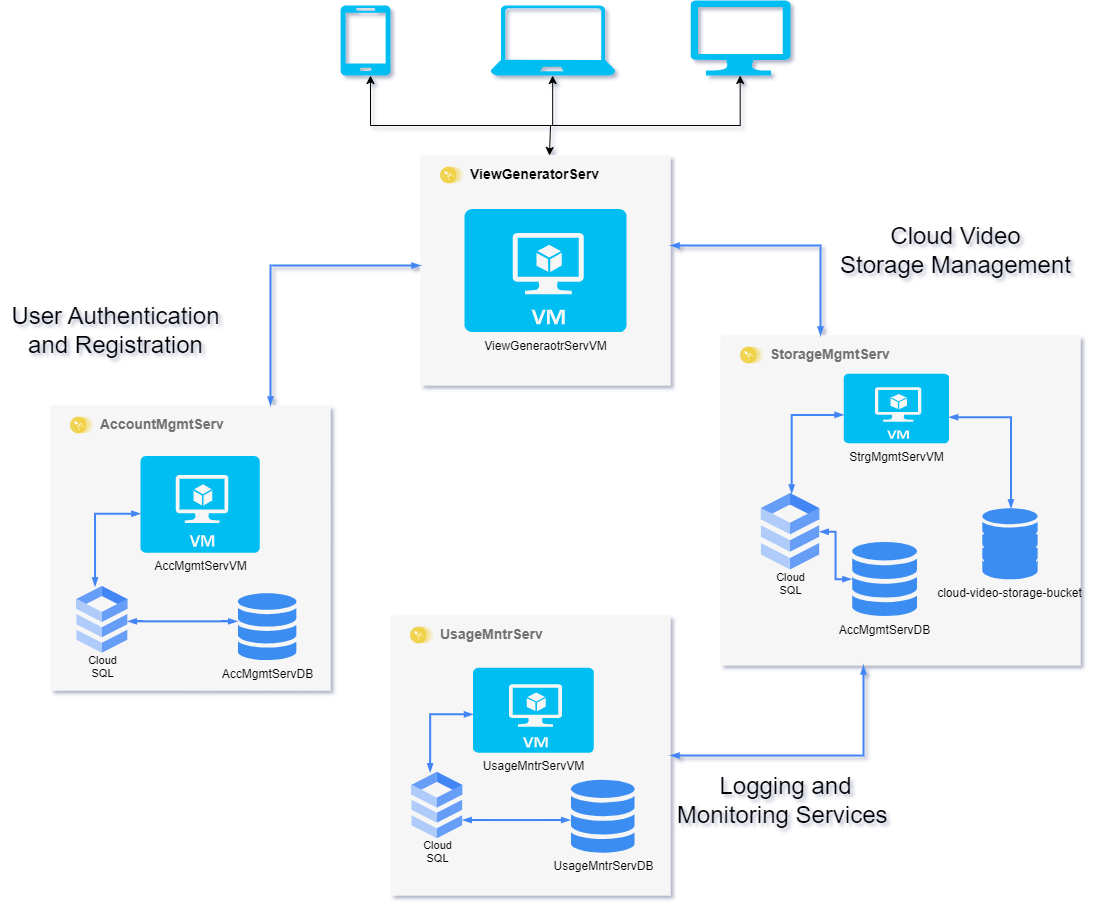

The diagram above was exported from draw.io. Its source (the exported page's mxGraphModel, read from the mxfile embedded in the PNG):
<mxGraphModel dx="619" dy="1233" grid="1" gridSize="10" guides="1" tooltips="1" connect="0" arrows="0" fold="1" page="1" pageScale="1" pageWidth="1169" pageHeight="827" background="none" math="0" shadow="0">
  <root>
    <mxCell id="0" />
    <mxCell id="1" parent="0" />
    <mxCell id="Y4Y3rdaOCfRSrW3YKqUJ-39" value="&lt;b&gt;UsageMntrServ&lt;/b&gt;" style="fillColor=#F6F6F6;strokeColor=none;shadow=0;gradientColor=none;fontSize=14;align=left;spacing=10;fontColor=#717171;9E9E9E;verticalAlign=top;spacingTop=-4;fontStyle=0;spacingLeft=40;html=1;" vertex="1" parent="1">
      <mxGeometry x="460" y="510" width="280" height="280" as="geometry" />
    </mxCell>
    <mxCell id="Y4Y3rdaOCfRSrW3YKqUJ-40" value="" style="shape=image;fillColor=#F6F6F6;strokeColor=none;shadow=0;gradientColor=none;labelBackgroundColor=default;verticalAlign=top;verticalLabelPosition=bottom;aspect=fixed;perimeter=ellipsePerimeter;html=1;dashed=0;fontColor=#4277BB;spacingTop=3;image=img/lib/ibm/applications/microservice.svg;" vertex="1" parent="Y4Y3rdaOCfRSrW3YKqUJ-39">
      <mxGeometry width="23" height="20" relative="1" as="geometry">
        <mxPoint x="20" y="10" as="offset" />
      </mxGeometry>
    </mxCell>
    <mxCell id="Y4Y3rdaOCfRSrW3YKqUJ-45" value="" style="edgeStyle=orthogonalEdgeStyle;fontSize=12;html=1;endArrow=blockThin;endFill=1;rounded=0;strokeWidth=2;endSize=4;startSize=4;dashed=0;strokeColor=#4284F3;startArrow=blockThin;startFill=1;" edge="1" parent="Y4Y3rdaOCfRSrW3YKqUJ-39" source="Y4Y3rdaOCfRSrW3YKqUJ-46" target="Y4Y3rdaOCfRSrW3YKqUJ-50">
      <mxGeometry width="100" relative="1" as="geometry">
        <mxPoint x="132.01401709401722" y="132.27924984875978" as="sourcePoint" />
        <mxPoint x="180.03078858248674" y="132.27924984875978" as="targetPoint" />
        <Array as="points">
          <mxPoint x="147.85240093240094" y="204.57827715355805" />
          <mxPoint x="147.85240093240094" y="204.57827715355805" />
        </Array>
      </mxGeometry>
    </mxCell>
    <mxCell id="Y4Y3rdaOCfRSrW3YKqUJ-46" value="Cloud&#10;SQL" style="sketch=0;html=1;verticalAlign=top;labelPosition=center;verticalLabelPosition=bottom;align=center;spacingTop=-6;fontSize=11;fontStyle=0;fontColor=#000000;shape=image;aspect=fixed;imageAspect=0;image=data:image/svg+xml,(base64 omitted: 1016 chars);" vertex="1" parent="Y4Y3rdaOCfRSrW3YKqUJ-39">
      <mxGeometry x="21.538461538461537" y="156.79999999999998" width="50.62587405147321" height="66.44471059519641" as="geometry" />
    </mxCell>
    <mxCell id="Y4Y3rdaOCfRSrW3YKqUJ-48" value="UsageMntrServVM" style="verticalLabelPosition=bottom;html=1;verticalAlign=top;align=center;strokeColor=none;fillColor=#00BEF2;shape=mxgraph.azure.virtual_machine;fontColor=#000000;" vertex="1" parent="Y4Y3rdaOCfRSrW3YKqUJ-39">
      <mxGeometry x="82.50666666666666" y="52.266666666666666" width="120.82358974358972" height="84.9856" as="geometry" />
    </mxCell>
    <mxCell id="Y4Y3rdaOCfRSrW3YKqUJ-50" value="UsageMntrServDB" style="sketch=0;html=1;aspect=fixed;strokeColor=none;shadow=0;fillColor=#3B8DF1;verticalAlign=top;labelPosition=center;verticalLabelPosition=bottom;shape=mxgraph.gcp2.cloud_monitoring;fontColor=#000000;" vertex="1" parent="Y4Y3rdaOCfRSrW3YKqUJ-39">
      <mxGeometry x="179.67384615384617" y="164.26666666666668" width="65.90598860763926" height="73.23120836052657" as="geometry" />
    </mxCell>
    <mxCell id="Y4Y3rdaOCfRSrW3YKqUJ-51" value="" style="edgeStyle=orthogonalEdgeStyle;fontSize=12;html=1;endArrow=blockThin;endFill=1;rounded=0;strokeWidth=2;endSize=4;startSize=4;dashed=0;strokeColor=#4284F3;startArrow=blockThin;startFill=1;" edge="1" parent="Y4Y3rdaOCfRSrW3YKqUJ-39" source="Y4Y3rdaOCfRSrW3YKqUJ-46" target="Y4Y3rdaOCfRSrW3YKqUJ-48">
      <mxGeometry width="100" relative="1" as="geometry">
        <mxPoint x="63.852400932400926" y="210.87041198501873" as="sourcePoint" />
        <mxPoint x="224.21603729603729" y="210.87041198501873" as="targetPoint" />
        <Array as="points">
          <mxPoint x="39.67058275058276" y="98.87041198501872" />
        </Array>
      </mxGeometry>
    </mxCell>
    <mxCell id="Y4Y3rdaOCfRSrW3YKqUJ-52" value="&lt;b&gt;AccountMgmtServ&lt;/b&gt;" style="fillColor=#F6F6F6;strokeColor=none;shadow=0;gradientColor=none;fontSize=14;align=left;spacing=10;fontColor=#717171;9E9E9E;verticalAlign=top;spacingTop=-4;fontStyle=0;spacingLeft=40;html=1;" vertex="1" parent="1">
      <mxGeometry x="120" y="300" width="280" height="285" as="geometry" />
    </mxCell>
    <mxCell id="Y4Y3rdaOCfRSrW3YKqUJ-53" value="" style="shape=image;fillColor=#F6F6F6;strokeColor=none;shadow=0;gradientColor=none;labelBackgroundColor=default;verticalAlign=top;verticalLabelPosition=bottom;aspect=fixed;perimeter=ellipsePerimeter;html=1;dashed=0;fontColor=#4277BB;spacingTop=3;image=img/lib/ibm/applications/microservice.svg;" vertex="1" parent="Y4Y3rdaOCfRSrW3YKqUJ-52">
      <mxGeometry width="23" height="20" relative="1" as="geometry">
        <mxPoint x="20" y="10" as="offset" />
      </mxGeometry>
    </mxCell>
    <mxCell id="Y4Y3rdaOCfRSrW3YKqUJ-54" value="" style="edgeStyle=orthogonalEdgeStyle;fontSize=12;html=1;endArrow=blockThin;endFill=1;rounded=0;strokeWidth=2;endSize=4;startSize=4;dashed=0;strokeColor=#4284F3;startArrow=blockThin;startFill=1;" edge="1" parent="Y4Y3rdaOCfRSrW3YKqUJ-52" source="Y4Y3rdaOCfRSrW3YKqUJ-55" target="Y4Y3rdaOCfRSrW3YKqUJ-57">
      <mxGeometry width="100" relative="1" as="geometry">
        <mxPoint x="136.88888888888897" y="142.24137931034477" as="sourcePoint" />
        <mxPoint x="184.90566037735846" y="142.24137931034477" as="targetPoint" />
        <Array as="points">
          <mxPoint x="152.72727272727272" y="215.8314606741573" />
          <mxPoint x="152.72727272727272" y="215.8314606741573" />
        </Array>
      </mxGeometry>
    </mxCell>
    <mxCell id="Y4Y3rdaOCfRSrW3YKqUJ-55" value="Cloud&#10;SQL" style="sketch=0;html=1;verticalAlign=top;labelPosition=center;verticalLabelPosition=bottom;align=center;spacingTop=-6;fontSize=11;fontStyle=0;fontColor=#000000;shape=image;aspect=fixed;imageAspect=0;image=data:image/svg+xml,(base64 omitted: 1016 chars);" vertex="1" parent="Y4Y3rdaOCfRSrW3YKqUJ-52">
      <mxGeometry x="26.41679012345679" y="180.92810126582276" width="50.893577121425224" height="66.79043600562588" as="geometry" />
    </mxCell>
    <mxCell id="Y4Y3rdaOCfRSrW3YKqUJ-56" value="AccMgmtServVM" style="verticalLabelPosition=bottom;html=1;verticalAlign=top;align=center;strokeColor=none;fillColor=#00BEF2;shape=mxgraph.azure.virtual_machine;fontColor=#000000;" vertex="1" parent="Y4Y3rdaOCfRSrW3YKqUJ-52">
      <mxGeometry x="89.87654320987654" y="50.506329113924046" width="119.41827160493825" height="96.79898734177215" as="geometry" />
    </mxCell>
    <mxCell id="Y4Y3rdaOCfRSrW3YKqUJ-57" value="AccMgmtServDB" style="sketch=0;html=1;aspect=fixed;strokeColor=none;shadow=0;fillColor=#3B8DF1;verticalAlign=top;labelPosition=center;verticalLabelPosition=bottom;shape=mxgraph.gcp2.cloud_monitoring;fontColor=#000000;" vertex="1" parent="Y4Y3rdaOCfRSrW3YKqUJ-52">
      <mxGeometry x="186.66666666666666" y="187.59493670886076" width="60.555086732301916" height="67.28926394749179" as="geometry" />
    </mxCell>
    <mxCell id="Y4Y3rdaOCfRSrW3YKqUJ-58" value="" style="edgeStyle=orthogonalEdgeStyle;fontSize=12;html=1;endArrow=blockThin;endFill=1;rounded=0;strokeWidth=2;endSize=4;startSize=4;dashed=0;strokeColor=#4284F3;startArrow=blockThin;startFill=1;" edge="1" parent="Y4Y3rdaOCfRSrW3YKqUJ-52" source="Y4Y3rdaOCfRSrW3YKqUJ-55" target="Y4Y3rdaOCfRSrW3YKqUJ-56">
      <mxGeometry width="100" relative="1" as="geometry">
        <mxPoint x="68.72727272727272" y="222.23595505617976" as="sourcePoint" />
        <mxPoint x="229.0909090909091" y="222.23595505617976" as="targetPoint" />
        <Array as="points">
          <mxPoint x="44.54545454545454" y="108.23595505617978" />
        </Array>
      </mxGeometry>
    </mxCell>
    <mxCell id="Y4Y3rdaOCfRSrW3YKqUJ-59" value="&lt;b&gt;ViewGeneratorServ&lt;/b&gt;" style="fillColor=#F6F6F6;strokeColor=none;shadow=0;gradientColor=none;fontSize=14;align=left;spacing=10;fontColor=#000000;9E9E9E;verticalAlign=top;spacingTop=-4;fontStyle=0;spacingLeft=40;html=1;" vertex="1" parent="1">
      <mxGeometry x="490" y="50" width="250" height="230" as="geometry" />
    </mxCell>
    <mxCell id="Y4Y3rdaOCfRSrW3YKqUJ-60" value="" style="shape=image;fillColor=#F6F6F6;strokeColor=none;shadow=0;gradientColor=none;labelBackgroundColor=default;verticalAlign=top;verticalLabelPosition=bottom;aspect=fixed;perimeter=ellipsePerimeter;html=1;dashed=0;fontColor=#4277BB;spacingTop=3;image=img/lib/ibm/applications/microservice.svg;" vertex="1" parent="Y4Y3rdaOCfRSrW3YKqUJ-59">
      <mxGeometry width="23" height="20" relative="1" as="geometry">
        <mxPoint x="20" y="10" as="offset" />
      </mxGeometry>
    </mxCell>
    <mxCell id="Y4Y3rdaOCfRSrW3YKqUJ-63" value="ViewGeneraotrServVM" style="verticalLabelPosition=bottom;html=1;verticalAlign=top;align=center;strokeColor=none;fillColor=#00BEF2;shape=mxgraph.azure.virtual_machine;fontColor=#000000;" vertex="1" parent="Y4Y3rdaOCfRSrW3YKqUJ-59">
      <mxGeometry x="44.120588235294115" y="53.39" width="161.76470588235293" height="123.21428571428574" as="geometry" />
    </mxCell>
    <mxCell id="Y4Y3rdaOCfRSrW3YKqUJ-68" value="&lt;b&gt;StorageMgmtServ&lt;/b&gt;" style="fillColor=#F6F6F6;strokeColor=none;shadow=0;gradientColor=none;fontSize=14;align=left;spacing=10;fontColor=#717171;9E9E9E;verticalAlign=top;spacingTop=-4;fontStyle=0;spacingLeft=40;html=1;" vertex="1" parent="1">
      <mxGeometry x="790" y="230" width="360" height="329.97" as="geometry" />
    </mxCell>
    <mxCell id="Y4Y3rdaOCfRSrW3YKqUJ-69" value="" style="shape=image;fillColor=#F6F6F6;strokeColor=none;shadow=0;gradientColor=none;labelBackgroundColor=default;verticalAlign=top;verticalLabelPosition=bottom;aspect=fixed;perimeter=ellipsePerimeter;html=1;dashed=0;fontColor=#4277BB;spacingTop=3;image=img/lib/ibm/applications/microservice.svg;" vertex="1" parent="Y4Y3rdaOCfRSrW3YKqUJ-68">
      <mxGeometry width="23" height="20" relative="1" as="geometry">
        <mxPoint x="20" y="10" as="offset" />
      </mxGeometry>
    </mxCell>
    <mxCell id="Y4Y3rdaOCfRSrW3YKqUJ-71" value="Cloud&#10;SQL" style="sketch=0;html=1;verticalAlign=top;labelPosition=center;verticalLabelPosition=bottom;align=center;spacingTop=-6;fontSize=11;fontStyle=0;fontColor=#000000;shape=image;aspect=fixed;imageAspect=0;image=data:image/svg+xml,(base64 omitted: 1016 chars);" vertex="1" parent="Y4Y3rdaOCfRSrW3YKqUJ-68">
      <mxGeometry x="40.909090909090914" y="158.0197785556111" width="58.291007214801056" height="76.51136652618044" as="geometry" />
    </mxCell>
    <mxCell id="Y4Y3rdaOCfRSrW3YKqUJ-70" value="" style="edgeStyle=orthogonalEdgeStyle;fontSize=12;html=1;endArrow=blockThin;endFill=1;rounded=0;strokeWidth=2;endSize=4;startSize=4;dashed=0;strokeColor=#4284F3;startArrow=blockThin;startFill=1;" edge="1" parent="Y4Y3rdaOCfRSrW3YKqUJ-68" source="Y4Y3rdaOCfRSrW3YKqUJ-71" target="Y4Y3rdaOCfRSrW3YKqUJ-73">
      <mxGeometry width="100" relative="1" as="geometry">
        <mxPoint x="164.6176271186442" y="104.01294146803261" as="sourcePoint" />
        <mxPoint x="206.99562519987208" y="104.01294146803261" as="targetPoint" />
        <Array as="points" />
      </mxGeometry>
    </mxCell>
    <mxCell id="Y4Y3rdaOCfRSrW3YKqUJ-73" value="AccMgmtServDB" style="sketch=0;html=1;aspect=fixed;strokeColor=none;shadow=0;fillColor=#3B8DF1;verticalAlign=top;labelPosition=center;verticalLabelPosition=bottom;shape=mxgraph.gcp2.cloud_monitoring;fontColor=#000000;" vertex="1" parent="Y4Y3rdaOCfRSrW3YKqUJ-68">
      <mxGeometry x="130.9090909090909" y="206.44240660047146" width="67.02012286591899" height="74.46854918208443" as="geometry" />
    </mxCell>
    <mxCell id="Y4Y3rdaOCfRSrW3YKqUJ-72" value="StrgMgmtServVM" style="verticalLabelPosition=bottom;html=1;verticalAlign=top;align=center;strokeColor=none;fillColor=#00BEF2;shape=mxgraph.azure.virtual_machine;fontColor=#000000;" vertex="1" parent="Y4Y3rdaOCfRSrW3YKqUJ-68">
      <mxGeometry x="123.12610169491525" y="38.17760533919308" width="105.39457627118644" height="69.46956321418685" as="geometry" />
    </mxCell>
    <mxCell id="Y4Y3rdaOCfRSrW3YKqUJ-74" value="" style="edgeStyle=orthogonalEdgeStyle;fontSize=12;html=1;endArrow=blockThin;endFill=1;rounded=0;strokeWidth=2;endSize=4;startSize=4;dashed=0;strokeColor=#4284F3;startArrow=blockThin;startFill=1;" edge="1" parent="Y4Y3rdaOCfRSrW3YKqUJ-68" source="Y4Y3rdaOCfRSrW3YKqUJ-71" target="Y4Y3rdaOCfRSrW3YKqUJ-72">
      <mxGeometry width="100" relative="1" as="geometry">
        <mxPoint x="104.46046224961482" y="161.42251143539548" as="sourcePoint" />
        <mxPoint x="245.99204930662566" y="161.42251143539548" as="targetPoint" />
        <Array as="points">
          <mxPoint x="71.18181818181819" y="79.35559682834489" />
        </Array>
      </mxGeometry>
    </mxCell>
    <mxCell id="Y4Y3rdaOCfRSrW3YKqUJ-75" value="cloud-video-storage-bucket" style="sketch=0;html=1;aspect=fixed;strokeColor=none;shadow=0;fillColor=#3B8DF1;verticalAlign=top;labelPosition=center;verticalLabelPosition=bottom;shape=mxgraph.gcp2.database_2;fontColor=#000000;" vertex="1" parent="Y4Y3rdaOCfRSrW3YKqUJ-68">
      <mxGeometry x="261.821093990755" y="172.85247493782725" width="55.30638869842628" height="70.90562653644395" as="geometry" />
    </mxCell>
    <mxCell id="Y4Y3rdaOCfRSrW3YKqUJ-76" value="" style="edgeStyle=orthogonalEdgeStyle;fontSize=12;html=1;endArrow=blockThin;endFill=1;rounded=0;strokeWidth=2;endSize=4;startSize=4;dashed=0;strokeColor=#4284F3;startArrow=blockThin;startFill=1;" edge="1" parent="Y4Y3rdaOCfRSrW3YKqUJ-68" source="Y4Y3rdaOCfRSrW3YKqUJ-75" target="Y4Y3rdaOCfRSrW3YKqUJ-72">
      <mxGeometry width="100" relative="1" as="geometry">
        <mxPoint x="256.271186440678" y="152.71981100157157" as="sourcePoint" />
        <mxPoint x="296.54237288135596" y="93.81359818667968" as="targetPoint" />
        <Array as="points">
          <mxPoint x="290.4545454545455" y="81.71269376384028" />
        </Array>
      </mxGeometry>
    </mxCell>
    <mxCell id="Y4Y3rdaOCfRSrW3YKqUJ-80" value="" style="edgeStyle=orthogonalEdgeStyle;fontSize=12;html=1;endArrow=blockThin;endFill=1;rounded=0;strokeWidth=2;endSize=4;startSize=4;dashed=0;strokeColor=#4284F3;startArrow=blockThin;startFill=1;" edge="1" parent="1" source="Y4Y3rdaOCfRSrW3YKqUJ-59" target="Y4Y3rdaOCfRSrW3YKqUJ-68">
      <mxGeometry width="100" relative="1" as="geometry">
        <mxPoint x="830" y="286.9" as="sourcePoint" />
        <mxPoint x="873" y="228.89999999999998" as="targetPoint" />
        <Array as="points">
          <mxPoint x="890" y="140" />
        </Array>
      </mxGeometry>
    </mxCell>
    <mxCell id="Y4Y3rdaOCfRSrW3YKqUJ-82" value="" style="edgeStyle=orthogonalEdgeStyle;fontSize=12;html=1;endArrow=blockThin;endFill=1;rounded=0;strokeWidth=2;endSize=4;startSize=4;dashed=0;strokeColor=#4284F3;startArrow=blockThin;startFill=1;" edge="1" parent="1" source="Y4Y3rdaOCfRSrW3YKqUJ-52" target="Y4Y3rdaOCfRSrW3YKqUJ-59">
      <mxGeometry width="100" relative="1" as="geometry">
        <mxPoint x="607" y="516.95" as="sourcePoint" />
        <mxPoint x="650" y="458.95" as="targetPoint" />
        <Array as="points">
          <mxPoint x="340" y="160" />
        </Array>
      </mxGeometry>
    </mxCell>
    <mxCell id="Y4Y3rdaOCfRSrW3YKqUJ-83" value="" style="edgeStyle=orthogonalEdgeStyle;fontSize=12;html=1;endArrow=blockThin;endFill=1;rounded=0;strokeWidth=2;endSize=4;startSize=4;dashed=0;strokeColor=#4284F3;startArrow=blockThin;startFill=1;" edge="1" parent="1" source="Y4Y3rdaOCfRSrW3YKqUJ-39" target="Y4Y3rdaOCfRSrW3YKqUJ-68">
      <mxGeometry width="100" relative="1" as="geometry">
        <mxPoint x="890" y="867.03" as="sourcePoint" />
        <mxPoint x="933" y="809.03" as="targetPoint" />
        <Array as="points">
          <mxPoint x="933" y="650" />
        </Array>
      </mxGeometry>
    </mxCell>
    <mxCell id="Y4Y3rdaOCfRSrW3YKqUJ-85" value="&lt;font style=&quot;font-size: 24px;&quot;&gt;User Authentication &lt;br&gt;and Registration&lt;/font&gt;" style="text;html=1;align=center;verticalAlign=middle;resizable=0;points=[];autosize=1;strokeColor=none;fillColor=none;" vertex="1" parent="1">
      <mxGeometry x="70" y="190" width="230" height="70" as="geometry" />
    </mxCell>
    <mxCell id="Y4Y3rdaOCfRSrW3YKqUJ-86" value="&lt;span style=&quot;font-size: 24px;&quot;&gt;Cloud Video &lt;br&gt;Storage Management&lt;/span&gt;" style="text;html=1;align=center;verticalAlign=middle;resizable=0;points=[];autosize=1;strokeColor=none;fillColor=none;" vertex="1" parent="1">
      <mxGeometry x="900" y="110" width="250" height="70" as="geometry" />
    </mxCell>
    <mxCell id="Y4Y3rdaOCfRSrW3YKqUJ-87" value="&lt;span style=&quot;font-size: 24px;&quot;&gt;Logging and &lt;br&gt;Monitoring Services&amp;nbsp;&lt;/span&gt;" style="text;html=1;align=center;verticalAlign=middle;resizable=0;points=[];autosize=1;strokeColor=none;fillColor=none;" vertex="1" parent="1">
      <mxGeometry x="735" y="660" width="240" height="70" as="geometry" />
    </mxCell>
    <mxCell id="Y4Y3rdaOCfRSrW3YKqUJ-89" value="" style="verticalLabelPosition=bottom;html=1;verticalAlign=top;align=center;strokeColor=none;fillColor=#00BEF2;shape=mxgraph.azure.laptop;pointerEvents=1;" vertex="1" parent="1">
      <mxGeometry x="560" y="-100" width="125" height="70" as="geometry" />
    </mxCell>
    <mxCell id="Y4Y3rdaOCfRSrW3YKqUJ-90" value="" style="verticalLabelPosition=bottom;html=1;verticalAlign=top;align=center;strokeColor=none;fillColor=#00BEF2;shape=mxgraph.azure.computer;pointerEvents=1;" vertex="1" parent="1">
      <mxGeometry x="760" y="-105" width="100" height="75" as="geometry" />
    </mxCell>
    <mxCell id="Y4Y3rdaOCfRSrW3YKqUJ-91" value="" style="endArrow=none;html=1;rounded=0;" edge="1" parent="1">
      <mxGeometry width="50" height="50" relative="1" as="geometry">
        <mxPoint x="440" y="20" as="sourcePoint" />
        <mxPoint x="810" y="20" as="targetPoint" />
      </mxGeometry>
    </mxCell>
    <mxCell id="Y4Y3rdaOCfRSrW3YKqUJ-92" value="" style="endArrow=classic;html=1;rounded=0;" edge="1" parent="1">
      <mxGeometry width="50" height="50" relative="1" as="geometry">
        <mxPoint x="440" y="20" as="sourcePoint" />
        <mxPoint x="440" y="-30" as="targetPoint" />
      </mxGeometry>
    </mxCell>
    <mxCell id="Y4Y3rdaOCfRSrW3YKqUJ-93" value="" style="endArrow=classic;html=1;rounded=0;" edge="1" parent="1">
      <mxGeometry width="50" height="50" relative="1" as="geometry">
        <mxPoint x="622.1800000000001" y="20" as="sourcePoint" />
        <mxPoint x="622.1800000000001" y="-30" as="targetPoint" />
      </mxGeometry>
    </mxCell>
    <mxCell id="Y4Y3rdaOCfRSrW3YKqUJ-94" value="" style="endArrow=classic;html=1;rounded=0;" edge="1" parent="1">
      <mxGeometry width="50" height="50" relative="1" as="geometry">
        <mxPoint x="809.6800000000001" y="20" as="sourcePoint" />
        <mxPoint x="809.6800000000001" y="-30" as="targetPoint" />
      </mxGeometry>
    </mxCell>
    <mxCell id="Y4Y3rdaOCfRSrW3YKqUJ-95" value="" style="endArrow=classic;html=1;rounded=0;" edge="1" parent="1" target="Y4Y3rdaOCfRSrW3YKqUJ-59">
      <mxGeometry width="50" height="50" relative="1" as="geometry">
        <mxPoint x="620" y="20" as="sourcePoint" />
        <mxPoint x="470" as="targetPoint" />
      </mxGeometry>
    </mxCell>
    <mxCell id="Y4Y3rdaOCfRSrW3YKqUJ-96" value="" style="verticalLabelPosition=bottom;html=1;verticalAlign=top;align=center;strokeColor=none;fillColor=#00BEF2;shape=mxgraph.azure.mobile;pointerEvents=1;" vertex="1" parent="1">
      <mxGeometry x="410" y="-100" width="50" height="70" as="geometry" />
    </mxCell>
  </root>
</mxGraphModel>